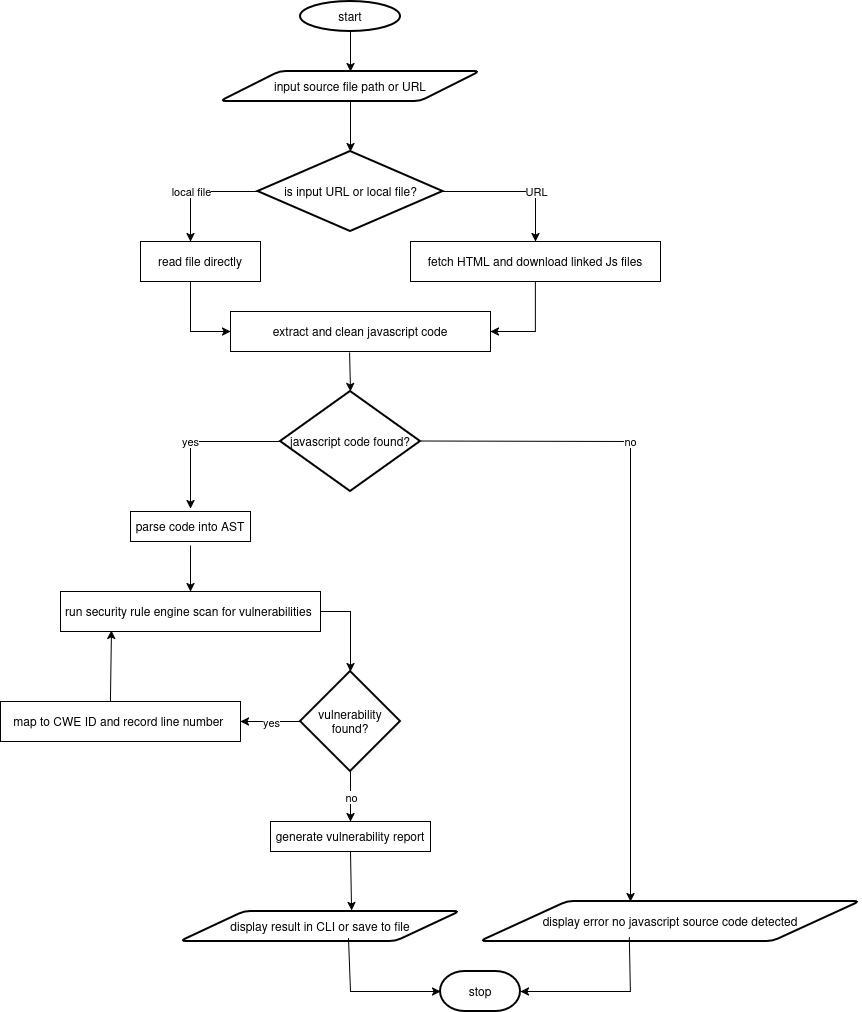

The diagram above was exported from draw.io. Its source (the exported page's mxGraphModel, read from the mxfile embedded in the PNG):
<mxGraphModel dx="1414" dy="763" grid="1" gridSize="10" guides="1" tooltips="1" connect="1" arrows="1" fold="1" page="1" pageScale="1" pageWidth="850" pageHeight="1100" background="light-dark(#FFFFFF,#FFFFFF)" math="0" shadow="0">
  <root>
    <mxCell id="0" />
    <mxCell id="1" parent="0" />
    <mxCell id="GZOqYG31dCQY69WN3Mop-1" parent="1" style="strokeWidth=2;html=1;shape=mxgraph.flowchart.start_1;whiteSpace=wrap;" value="start" vertex="1">
      <mxGeometry height="30" width="100" x="390" y="10" as="geometry" />
    </mxCell>
    <mxCell id="UIv5JDiRrZ7wH65no3T8-2" edge="1" parent="1" source="GZOqYG31dCQY69WN3Mop-1" style="endArrow=classic;html=1;rounded=0;exitX=0.5;exitY=1;exitDx=0;exitDy=0;exitPerimeter=0;" value="">
      <mxGeometry height="50" relative="1" width="50" as="geometry">
        <mxPoint x="410" y="180" as="sourcePoint" />
        <mxPoint x="440" y="80" as="targetPoint" />
      </mxGeometry>
    </mxCell>
    <mxCell id="UIv5JDiRrZ7wH65no3T8-3" parent="1" style="shape=parallelogram;html=1;strokeWidth=2;perimeter=parallelogramPerimeter;whiteSpace=wrap;rounded=1;arcSize=12;size=0.23;" value="input source file path or URL" vertex="1">
      <mxGeometry height="30" width="260" x="310" y="80" as="geometry" />
    </mxCell>
    <mxCell id="UIv5JDiRrZ7wH65no3T8-5" edge="1" parent="1" style="endArrow=classic;html=1;rounded=0;" value="">
      <mxGeometry height="50" relative="1" width="50" as="geometry">
        <mxPoint x="410" y="540" as="sourcePoint" />
        <mxPoint x="410" y="540" as="targetPoint" />
      </mxGeometry>
    </mxCell>
    <mxCell id="UIv5JDiRrZ7wH65no3T8-6" edge="1" parent="1" source="UIv5JDiRrZ7wH65no3T8-3" style="endArrow=classic;html=1;rounded=0;exitX=0.5;exitY=1;exitDx=0;exitDy=0;entryX=0.5;entryY=0;entryDx=0;entryDy=0;entryPerimeter=0;" target="UIv5JDiRrZ7wH65no3T8-7" value="">
      <mxGeometry height="50" relative="1" width="50" as="geometry">
        <mxPoint x="400" y="420" as="sourcePoint" />
        <mxPoint x="430" y="160" as="targetPoint" />
      </mxGeometry>
    </mxCell>
    <mxCell id="UIv5JDiRrZ7wH65no3T8-7" parent="1" style="strokeWidth=2;html=1;shape=mxgraph.flowchart.decision;whiteSpace=wrap;" value="&lt;div&gt;is input URL or local file?&lt;/div&gt;" vertex="1">
      <mxGeometry height="80" width="185" x="347.5" y="160" as="geometry" />
    </mxCell>
    <mxCell id="UIv5JDiRrZ7wH65no3T8-12" edge="1" parent="1" source="UIv5JDiRrZ7wH65no3T8-7" style="endArrow=classic;html=1;rounded=0;exitX=0;exitY=0.5;exitDx=0;exitDy=0;exitPerimeter=0;" value="local file">
      <mxGeometry relative="1" x="0.1489" as="geometry">
        <mxPoint as="offset" />
        <Array as="points">
          <mxPoint x="280" y="200" />
        </Array>
        <mxPoint x="320" y="230" as="sourcePoint" />
        <mxPoint x="280" y="250" as="targetPoint" />
      </mxGeometry>
    </mxCell>
    <mxCell id="UIv5JDiRrZ7wH65no3T8-14" edge="1" parent="1" source="UIv5JDiRrZ7wH65no3T8-7" style="endArrow=classic;html=1;rounded=0;exitX=1;exitY=0.5;exitDx=0;exitDy=0;exitPerimeter=0;entryX=0.5;entryY=0;entryDx=0;entryDy=0;" target="UIv5JDiRrZ7wH65no3T8-15" value="URL">
      <mxGeometry relative="1" x="0.2982" as="geometry">
        <mxPoint x="1" as="offset" />
        <Array as="points">
          <mxPoint x="625" y="200" />
        </Array>
        <mxPoint x="589.94" y="290" as="sourcePoint" />
        <mxPoint x="600" y="250" as="targetPoint" />
      </mxGeometry>
    </mxCell>
    <mxCell id="UIv5JDiRrZ7wH65no3T8-22" edge="1" parent="1" style="edgeStyle=orthogonalEdgeStyle;rounded=0;orthogonalLoop=1;jettySize=auto;html=1;entryX=1;entryY=0.5;entryDx=0;entryDy=0;" value="">
      <mxGeometry relative="1" as="geometry">
        <Array as="points">
          <mxPoint x="625" y="340" />
        </Array>
        <mxPoint x="625" y="260" as="sourcePoint" />
        <mxPoint x="580" y="340" as="targetPoint" />
      </mxGeometry>
    </mxCell>
    <mxCell id="UIv5JDiRrZ7wH65no3T8-15" parent="1" style="rounded=0;whiteSpace=wrap;html=1;" value="fetch HTML and download linked Js files" vertex="1">
      <mxGeometry height="40" width="250" x="500" y="250" as="geometry" />
    </mxCell>
    <mxCell id="UIv5JDiRrZ7wH65no3T8-20" edge="1" parent="1" style="edgeStyle=orthogonalEdgeStyle;rounded=0;orthogonalLoop=1;jettySize=auto;html=1;entryX=0;entryY=0.5;entryDx=0;entryDy=0;" target="UIv5JDiRrZ7wH65no3T8-23" value="">
      <mxGeometry relative="1" as="geometry">
        <Array as="points">
          <mxPoint x="280" y="340" />
        </Array>
        <mxPoint x="280" y="260" as="sourcePoint" />
        <mxPoint x="320" y="310" as="targetPoint" />
      </mxGeometry>
    </mxCell>
    <mxCell id="UIv5JDiRrZ7wH65no3T8-16" parent="1" style="rounded=0;whiteSpace=wrap;html=1;" value="read file directly" vertex="1">
      <mxGeometry height="40" width="120" x="230" y="250" as="geometry" />
    </mxCell>
    <mxCell id="UIv5JDiRrZ7wH65no3T8-23" parent="1" style="rounded=0;whiteSpace=wrap;html=1;" value="extract and clean javascript code" vertex="1">
      <mxGeometry height="40" width="260" x="320" y="320" as="geometry" />
    </mxCell>
    <mxCell id="UIv5JDiRrZ7wH65no3T8-24" edge="1" parent="1" source="UIv5JDiRrZ7wH65no3T8-23" style="endArrow=classic;html=1;rounded=0;exitX=0.458;exitY=1.025;exitDx=0;exitDy=0;exitPerimeter=0;" value="">
      <mxGeometry height="50" relative="1" width="50" as="geometry">
        <mxPoint x="405" y="470" as="sourcePoint" />
        <mxPoint x="440" y="400" as="targetPoint" />
      </mxGeometry>
    </mxCell>
    <mxCell id="UIv5JDiRrZ7wH65no3T8-26" edge="1" parent="1" source="UIv5JDiRrZ7wH65no3T8-25" style="endArrow=classic;html=1;rounded=0;exitX=0;exitY=0.5;exitDx=0;exitDy=0;exitPerimeter=0;" value="yes">
      <mxGeometry relative="1" x="0.1465" as="geometry">
        <mxPoint as="offset" />
        <Array as="points">
          <mxPoint x="280" y="450" />
        </Array>
        <mxPoint x="350" y="450" as="sourcePoint" />
        <mxPoint x="280" y="517" as="targetPoint" />
      </mxGeometry>
    </mxCell>
    <mxCell id="UIv5JDiRrZ7wH65no3T8-28" edge="1" parent="1" style="endArrow=classic;html=1;rounded=0;" value="no">
      <mxGeometry relative="1" x="-0.3731" as="geometry">
        <mxPoint as="offset" />
        <Array as="points">
          <mxPoint x="720" y="450" />
        </Array>
        <mxPoint x="510" y="449.5" as="sourcePoint" />
        <mxPoint x="720" y="910" as="targetPoint" />
      </mxGeometry>
    </mxCell>
    <mxCell id="UIv5JDiRrZ7wH65no3T8-30" parent="1" style="rounded=0;whiteSpace=wrap;html=1;" value="parse code into AST" vertex="1">
      <mxGeometry height="30" width="120" x="220" y="520" as="geometry" />
    </mxCell>
    <mxCell id="UIv5JDiRrZ7wH65no3T8-31" edge="1" parent="1" style="endArrow=classic;html=1;rounded=0;entryX=0.5;entryY=0;entryDx=0;entryDy=0;" target="UIv5JDiRrZ7wH65no3T8-32" value="">
      <mxGeometry height="50" relative="1" width="50" as="geometry">
        <Array as="points" />
        <mxPoint x="280" y="554" as="sourcePoint" />
        <mxPoint x="280" y="590" as="targetPoint" />
      </mxGeometry>
    </mxCell>
    <mxCell id="UIv5JDiRrZ7wH65no3T8-32" parent="1" style="rounded=0;whiteSpace=wrap;html=1;" value="run security rule engine scan for vulnerabilities&amp;nbsp;" vertex="1">
      <mxGeometry height="40" width="260" x="150" y="600" as="geometry" />
    </mxCell>
    <mxCell id="UIv5JDiRrZ7wH65no3T8-33" parent="1" style="strokeWidth=2;html=1;shape=mxgraph.flowchart.decision;whiteSpace=wrap;" value="vulnerability found?" vertex="1">
      <mxGeometry height="100" width="100" x="390" y="680" as="geometry" />
    </mxCell>
    <mxCell id="UIv5JDiRrZ7wH65no3T8-34" parent="1" style="rounded=0;whiteSpace=wrap;html=1;" value="map to CWE ID and record line number&amp;nbsp;" vertex="1">
      <mxGeometry height="40" width="240" x="90" y="710" as="geometry" />
    </mxCell>
    <mxCell id="UIv5JDiRrZ7wH65no3T8-35" edge="1" parent="1" source="UIv5JDiRrZ7wH65no3T8-32" style="endArrow=classic;html=1;rounded=0;exitX=1;exitY=0.5;exitDx=0;exitDy=0;" value="">
      <mxGeometry height="50" relative="1" width="50" as="geometry">
        <Array as="points">
          <mxPoint x="440" y="620" />
        </Array>
        <mxPoint x="560" y="690" as="sourcePoint" />
        <mxPoint x="440" y="680" as="targetPoint" />
      </mxGeometry>
    </mxCell>
    <mxCell id="UIv5JDiRrZ7wH65no3T8-25" parent="1" style="strokeWidth=2;html=1;shape=mxgraph.flowchart.decision;whiteSpace=wrap;" value="javascript code found?" vertex="1">
      <mxGeometry height="100" width="140" x="370" y="400" as="geometry" />
    </mxCell>
    <mxCell id="UIv5JDiRrZ7wH65no3T8-37" edge="1" parent="1" source="UIv5JDiRrZ7wH65no3T8-33" style="endArrow=classic;html=1;rounded=0;exitX=0;exitY=0.5;exitDx=0;exitDy=0;exitPerimeter=0;entryX=1;entryY=0.5;entryDx=0;entryDy=0;entryPerimeter=0;" target="UIv5JDiRrZ7wH65no3T8-34" value="">
      <mxGeometry relative="1" as="geometry">
        <mxPoint x="380" y="735" as="sourcePoint" />
        <mxPoint x="300" y="745" as="targetPoint" />
      </mxGeometry>
    </mxCell>
    <mxCell id="UIv5JDiRrZ7wH65no3T8-38" connectable="0" parent="UIv5JDiRrZ7wH65no3T8-37" style="edgeLabel;resizable=0;html=1;;align=center;verticalAlign=middle;" value="yes" vertex="1">
      <mxGeometry relative="1" as="geometry" />
    </mxCell>
    <mxCell id="UIv5JDiRrZ7wH65no3T8-42" edge="1" parent="1" source="UIv5JDiRrZ7wH65no3T8-33" style="endArrow=classic;html=1;rounded=0;exitX=0.5;exitY=1;exitDx=0;exitDy=0;exitPerimeter=0;" value="">
      <mxGeometry relative="1" as="geometry">
        <mxPoint x="410" y="820" as="sourcePoint" />
        <mxPoint x="440" y="830" as="targetPoint" />
      </mxGeometry>
    </mxCell>
    <mxCell id="UIv5JDiRrZ7wH65no3T8-43" connectable="0" parent="UIv5JDiRrZ7wH65no3T8-42" style="edgeLabel;resizable=0;html=1;;align=center;verticalAlign=middle;" value="no" vertex="1">
      <mxGeometry relative="1" as="geometry" />
    </mxCell>
    <mxCell id="UIv5JDiRrZ7wH65no3T8-44" parent="1" style="rounded=0;whiteSpace=wrap;html=1;" value="generate vulnerability report" vertex="1">
      <mxGeometry height="30" width="160" x="360" y="830" as="geometry" />
    </mxCell>
    <mxCell id="UIv5JDiRrZ7wH65no3T8-45" edge="1" parent="1" source="UIv5JDiRrZ7wH65no3T8-44" style="endArrow=classic;html=1;rounded=0;exitX=0.5;exitY=1;exitDx=0;exitDy=0;entryX=0.611;entryY=-0.033;entryDx=0;entryDy=0;entryPerimeter=0;" target="UIv5JDiRrZ7wH65no3T8-46" value="">
      <mxGeometry height="50" relative="1" width="50" as="geometry">
        <mxPoint x="390" y="950" as="sourcePoint" />
        <mxPoint x="427" y="920" as="targetPoint" />
      </mxGeometry>
    </mxCell>
    <mxCell id="UIv5JDiRrZ7wH65no3T8-46" parent="1" style="shape=parallelogram;html=1;strokeWidth=2;perimeter=parallelogramPerimeter;whiteSpace=wrap;rounded=1;arcSize=12;size=0.23;" value="display result in CLI or save to file" vertex="1">
      <mxGeometry height="30" width="280" x="270" y="920" as="geometry" />
    </mxCell>
    <mxCell id="UIv5JDiRrZ7wH65no3T8-47" edge="1" parent="1" source="UIv5JDiRrZ7wH65no3T8-46" style="endArrow=classic;html=1;rounded=0;exitX=0.6;exitY=0.9;exitDx=0;exitDy=0;exitPerimeter=0;" target="UIv5JDiRrZ7wH65no3T8-50" value="">
      <mxGeometry height="50" relative="1" width="50" as="geometry">
        <Array as="points">
          <mxPoint x="440" y="1000" />
        </Array>
        <mxPoint x="310" y="1000" as="sourcePoint" />
        <mxPoint x="550" y="1040" as="targetPoint" />
      </mxGeometry>
    </mxCell>
    <mxCell id="UIv5JDiRrZ7wH65no3T8-48" parent="1" style="shape=parallelogram;html=1;strokeWidth=2;perimeter=parallelogramPerimeter;whiteSpace=wrap;rounded=1;arcSize=12;size=0.23;" value="display error no javascript source code detected" vertex="1">
      <mxGeometry height="40" width="380" x="570" y="910" as="geometry" />
    </mxCell>
    <mxCell id="UIv5JDiRrZ7wH65no3T8-49" edge="1" parent="1" source="UIv5JDiRrZ7wH65no3T8-48" style="endArrow=classic;html=1;rounded=0;exitX=0.392;exitY=0.9;exitDx=0;exitDy=0;exitPerimeter=0;entryX=1;entryY=0.5;entryDx=0;entryDy=0;entryPerimeter=0;" target="UIv5JDiRrZ7wH65no3T8-50" value="">
      <mxGeometry height="50" relative="1" width="50" as="geometry">
        <Array as="points">
          <mxPoint x="720" y="1000" />
        </Array>
        <mxPoint x="744.8200000000002" y="950" as="sourcePoint" />
        <mxPoint x="630" y="1041" as="targetPoint" />
      </mxGeometry>
    </mxCell>
    <mxCell id="UIv5JDiRrZ7wH65no3T8-50" parent="1" style="strokeWidth=2;html=1;shape=mxgraph.flowchart.terminator;whiteSpace=wrap;" value="stop" vertex="1">
      <mxGeometry height="40" width="80" x="530" y="980" as="geometry" />
    </mxCell>
    <mxCell id="UIv5JDiRrZ7wH65no3T8-53" edge="1" parent="1" source="UIv5JDiRrZ7wH65no3T8-34" style="endArrow=classic;html=1;rounded=0;entryX=0.196;entryY=0.975;entryDx=0;entryDy=0;entryPerimeter=0;exitX=0.458;exitY=0;exitDx=0;exitDy=0;exitPerimeter=0;" target="UIv5JDiRrZ7wH65no3T8-32" value="">
      <mxGeometry height="50" relative="1" width="50" as="geometry">
        <mxPoint x="210" y="710" as="sourcePoint" />
        <mxPoint x="260" y="660" as="targetPoint" />
      </mxGeometry>
    </mxCell>
  </root>
</mxGraphModel>